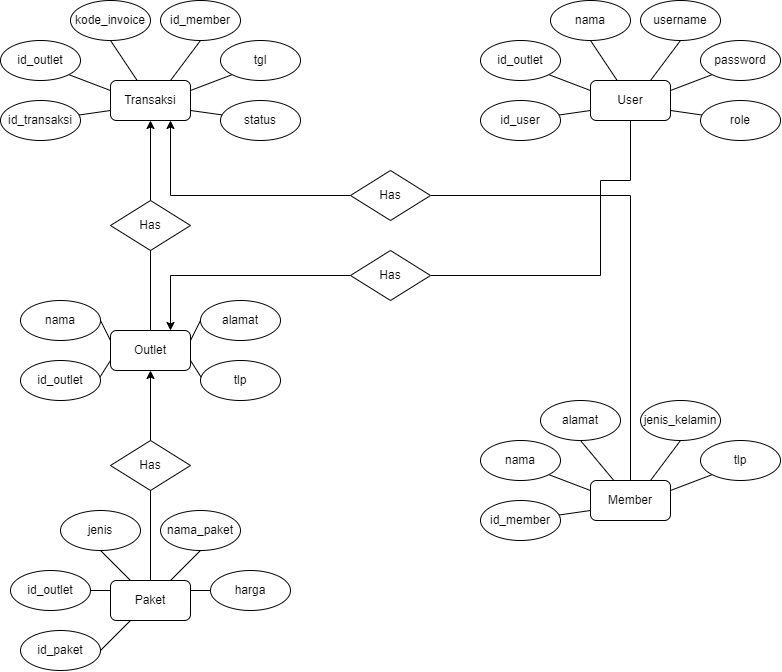

The diagram above was exported from draw.io. Its source (the exported page's mxGraphModel, read from the mxfile embedded in the PNG):
<mxGraphModel dx="1257" dy="746" grid="1" gridSize="10" guides="1" tooltips="1" connect="1" arrows="1" fold="1" page="1" pageScale="1" pageWidth="850" pageHeight="1100" math="0" shadow="0">
  <root>
    <mxCell id="0" />
    <mxCell id="1" parent="0" />
    <mxCell id="xr90NxAoc-m3xRklTASh-5" style="rounded=0;orthogonalLoop=1;jettySize=auto;html=1;exitX=0.75;exitY=0;exitDx=0;exitDy=0;entryX=0.5;entryY=1;entryDx=0;entryDy=0;endArrow=none;endFill=0;" parent="1" source="Cpq23ztdGrzgp0bEfTft-1" target="xr90NxAoc-m3xRklTASh-2" edge="1">
      <mxGeometry relative="1" as="geometry" />
    </mxCell>
    <mxCell id="evCHw5aX9fblk8tiDCRj-2" style="rounded=0;orthogonalLoop=1;jettySize=auto;html=1;entryX=0.5;entryY=0;entryDx=0;entryDy=0;endArrow=none;endFill=0;exitX=0.5;exitY=1;exitDx=0;exitDy=0;" parent="1" source="8EguLhxPsS-Hnd1HpzM_-1" target="-0HCCEtHFwdKSzyrjSQz-4" edge="1">
      <mxGeometry relative="1" as="geometry" />
    </mxCell>
    <mxCell id="evCHw5aX9fblk8tiDCRj-5" style="edgeStyle=orthogonalEdgeStyle;rounded=0;orthogonalLoop=1;jettySize=auto;html=1;entryX=0.5;entryY=0;entryDx=0;entryDy=0;endArrow=none;endFill=0;exitX=1;exitY=0.5;exitDx=0;exitDy=0;" parent="1" source="8EguLhxPsS-Hnd1HpzM_-8" target="hE8-l50D4q0VSug95I29-2" edge="1">
      <mxGeometry relative="1" as="geometry">
        <Array as="points">
          <mxPoint x="660" y="235" />
        </Array>
        <mxPoint x="510" y="250" as="sourcePoint" />
      </mxGeometry>
    </mxCell>
    <mxCell id="Cpq23ztdGrzgp0bEfTft-1" value="Transaksi" style="rounded=1;whiteSpace=wrap;html=1;" parent="1" vertex="1">
      <mxGeometry x="140" y="120" width="80" height="40" as="geometry" />
    </mxCell>
    <mxCell id="xr90NxAoc-m3xRklTASh-8" style="rounded=0;orthogonalLoop=1;jettySize=auto;html=1;entryX=0;entryY=0.75;entryDx=0;entryDy=0;endArrow=none;endFill=0;" parent="1" source="ctH3E86rjBynLiKBB1Dx-1" target="Cpq23ztdGrzgp0bEfTft-1" edge="1">
      <mxGeometry relative="1" as="geometry" />
    </mxCell>
    <mxCell id="ctH3E86rjBynLiKBB1Dx-1" value="id_transaksi" style="ellipse;whiteSpace=wrap;html=1;" parent="1" vertex="1">
      <mxGeometry x="30" y="140" width="80" height="40" as="geometry" />
    </mxCell>
    <mxCell id="xr90NxAoc-m3xRklTASh-7" style="rounded=0;orthogonalLoop=1;jettySize=auto;html=1;exitX=1;exitY=1;exitDx=0;exitDy=0;entryX=0;entryY=0.25;entryDx=0;entryDy=0;endArrow=none;endFill=0;" parent="1" source="ctH3E86rjBynLiKBB1Dx-2" target="Cpq23ztdGrzgp0bEfTft-1" edge="1">
      <mxGeometry relative="1" as="geometry" />
    </mxCell>
    <mxCell id="ctH3E86rjBynLiKBB1Dx-2" value="id_outlet" style="ellipse;whiteSpace=wrap;html=1;" parent="1" vertex="1">
      <mxGeometry x="30" y="80" width="80" height="40" as="geometry" />
    </mxCell>
    <mxCell id="xr90NxAoc-m3xRklTASh-4" style="rounded=0;orthogonalLoop=1;jettySize=auto;html=1;endArrow=none;endFill=0;exitX=0.5;exitY=1;exitDx=0;exitDy=0;" parent="1" source="xr90NxAoc-m3xRklTASh-1" target="Cpq23ztdGrzgp0bEfTft-1" edge="1">
      <mxGeometry relative="1" as="geometry" />
    </mxCell>
    <mxCell id="xr90NxAoc-m3xRklTASh-1" value="kode_invoice" style="ellipse;whiteSpace=wrap;html=1;" parent="1" vertex="1">
      <mxGeometry x="100" y="40" width="80" height="40" as="geometry" />
    </mxCell>
    <mxCell id="xr90NxAoc-m3xRklTASh-2" value="id_member" style="ellipse;whiteSpace=wrap;html=1;" parent="1" vertex="1">
      <mxGeometry x="190" y="40" width="80" height="40" as="geometry" />
    </mxCell>
    <mxCell id="xr90NxAoc-m3xRklTASh-6" style="rounded=0;orthogonalLoop=1;jettySize=auto;html=1;exitX=0;exitY=1;exitDx=0;exitDy=0;entryX=1;entryY=0.25;entryDx=0;entryDy=0;endArrow=none;endFill=0;" parent="1" source="xr90NxAoc-m3xRklTASh-3" target="Cpq23ztdGrzgp0bEfTft-1" edge="1">
      <mxGeometry relative="1" as="geometry" />
    </mxCell>
    <mxCell id="xr90NxAoc-m3xRklTASh-3" value="tgl" style="ellipse;whiteSpace=wrap;html=1;" parent="1" vertex="1">
      <mxGeometry x="250" y="80" width="80" height="40" as="geometry" />
    </mxCell>
    <mxCell id="EMSmOfLiq-8G33HHtLyK-3" style="rounded=0;orthogonalLoop=1;jettySize=auto;html=1;entryX=1;entryY=0.75;entryDx=0;entryDy=0;endArrow=none;endFill=0;" parent="1" source="EMSmOfLiq-8G33HHtLyK-2" target="Cpq23ztdGrzgp0bEfTft-1" edge="1">
      <mxGeometry relative="1" as="geometry" />
    </mxCell>
    <mxCell id="EMSmOfLiq-8G33HHtLyK-2" value="status" style="ellipse;whiteSpace=wrap;html=1;" parent="1" vertex="1">
      <mxGeometry x="250" y="140" width="80" height="40" as="geometry" />
    </mxCell>
    <mxCell id="H5ARSSGQe19xq8lyvHAi-1" style="rounded=0;orthogonalLoop=1;jettySize=auto;html=1;exitX=0.75;exitY=0;exitDx=0;exitDy=0;entryX=0.5;entryY=1;entryDx=0;entryDy=0;endArrow=none;endFill=0;" parent="1" source="H5ARSSGQe19xq8lyvHAi-2" target="H5ARSSGQe19xq8lyvHAi-9" edge="1">
      <mxGeometry relative="1" as="geometry" />
    </mxCell>
    <mxCell id="evCHw5aX9fblk8tiDCRj-1" style="rounded=0;orthogonalLoop=1;jettySize=auto;html=1;entryX=0.75;entryY=0;entryDx=0;entryDy=0;endArrow=classic;endFill=1;edgeStyle=orthogonalEdgeStyle;startArrow=none;startFill=0;exitX=0;exitY=0.5;exitDx=0;exitDy=0;" parent="1" source="8EguLhxPsS-Hnd1HpzM_-5" target="-0HCCEtHFwdKSzyrjSQz-4" edge="1">
      <mxGeometry relative="1" as="geometry">
        <Array as="points">
          <mxPoint x="200" y="315" />
        </Array>
        <mxPoint x="360" y="330" as="sourcePoint" />
      </mxGeometry>
    </mxCell>
    <mxCell id="H5ARSSGQe19xq8lyvHAi-2" value="User" style="rounded=1;whiteSpace=wrap;html=1;" parent="1" vertex="1">
      <mxGeometry x="620" y="120" width="80" height="40" as="geometry" />
    </mxCell>
    <mxCell id="H5ARSSGQe19xq8lyvHAi-3" style="rounded=0;orthogonalLoop=1;jettySize=auto;html=1;entryX=0;entryY=0.75;entryDx=0;entryDy=0;endArrow=none;endFill=0;" parent="1" source="H5ARSSGQe19xq8lyvHAi-4" target="H5ARSSGQe19xq8lyvHAi-2" edge="1">
      <mxGeometry relative="1" as="geometry" />
    </mxCell>
    <mxCell id="H5ARSSGQe19xq8lyvHAi-4" value="id_user" style="ellipse;whiteSpace=wrap;html=1;" parent="1" vertex="1">
      <mxGeometry x="510" y="140" width="80" height="40" as="geometry" />
    </mxCell>
    <mxCell id="H5ARSSGQe19xq8lyvHAi-5" style="rounded=0;orthogonalLoop=1;jettySize=auto;html=1;exitX=1;exitY=1;exitDx=0;exitDy=0;entryX=0;entryY=0.25;entryDx=0;entryDy=0;endArrow=none;endFill=0;" parent="1" source="H5ARSSGQe19xq8lyvHAi-6" target="H5ARSSGQe19xq8lyvHAi-2" edge="1">
      <mxGeometry relative="1" as="geometry" />
    </mxCell>
    <mxCell id="H5ARSSGQe19xq8lyvHAi-6" value="id_outlet" style="ellipse;whiteSpace=wrap;html=1;" parent="1" vertex="1">
      <mxGeometry x="510" y="80" width="80" height="40" as="geometry" />
    </mxCell>
    <mxCell id="H5ARSSGQe19xq8lyvHAi-7" style="rounded=0;orthogonalLoop=1;jettySize=auto;html=1;endArrow=none;endFill=0;exitX=0.5;exitY=1;exitDx=0;exitDy=0;" parent="1" source="H5ARSSGQe19xq8lyvHAi-8" target="H5ARSSGQe19xq8lyvHAi-2" edge="1">
      <mxGeometry relative="1" as="geometry" />
    </mxCell>
    <mxCell id="H5ARSSGQe19xq8lyvHAi-8" value="nama" style="ellipse;whiteSpace=wrap;html=1;" parent="1" vertex="1">
      <mxGeometry x="580" y="40" width="80" height="40" as="geometry" />
    </mxCell>
    <mxCell id="H5ARSSGQe19xq8lyvHAi-9" value="username" style="ellipse;whiteSpace=wrap;html=1;" parent="1" vertex="1">
      <mxGeometry x="670" y="40" width="80" height="40" as="geometry" />
    </mxCell>
    <mxCell id="H5ARSSGQe19xq8lyvHAi-10" style="rounded=0;orthogonalLoop=1;jettySize=auto;html=1;exitX=0;exitY=1;exitDx=0;exitDy=0;entryX=1;entryY=0.25;entryDx=0;entryDy=0;endArrow=none;endFill=0;" parent="1" source="H5ARSSGQe19xq8lyvHAi-11" target="H5ARSSGQe19xq8lyvHAi-2" edge="1">
      <mxGeometry relative="1" as="geometry" />
    </mxCell>
    <mxCell id="H5ARSSGQe19xq8lyvHAi-11" value="password" style="ellipse;whiteSpace=wrap;html=1;" parent="1" vertex="1">
      <mxGeometry x="730" y="80" width="80" height="40" as="geometry" />
    </mxCell>
    <mxCell id="H5ARSSGQe19xq8lyvHAi-12" style="rounded=0;orthogonalLoop=1;jettySize=auto;html=1;entryX=1;entryY=0.75;entryDx=0;entryDy=0;endArrow=none;endFill=0;" parent="1" source="H5ARSSGQe19xq8lyvHAi-13" target="H5ARSSGQe19xq8lyvHAi-2" edge="1">
      <mxGeometry relative="1" as="geometry" />
    </mxCell>
    <mxCell id="H5ARSSGQe19xq8lyvHAi-13" value="role" style="ellipse;whiteSpace=wrap;html=1;" parent="1" vertex="1">
      <mxGeometry x="730" y="140" width="80" height="40" as="geometry" />
    </mxCell>
    <mxCell id="-0HCCEtHFwdKSzyrjSQz-3" style="rounded=0;orthogonalLoop=1;jettySize=auto;html=1;exitX=1;exitY=0.25;exitDx=0;exitDy=0;entryX=0;entryY=0.5;entryDx=0;entryDy=0;endArrow=none;endFill=0;" parent="1" source="-0HCCEtHFwdKSzyrjSQz-4" target="-0HCCEtHFwdKSzyrjSQz-11" edge="1">
      <mxGeometry relative="1" as="geometry" />
    </mxCell>
    <mxCell id="-0HCCEtHFwdKSzyrjSQz-4" value="Outlet" style="rounded=1;whiteSpace=wrap;html=1;" parent="1" vertex="1">
      <mxGeometry x="140" y="370" width="80" height="40" as="geometry" />
    </mxCell>
    <mxCell id="-0HCCEtHFwdKSzyrjSQz-7" style="rounded=0;orthogonalLoop=1;jettySize=auto;html=1;exitX=1;exitY=1;exitDx=0;exitDy=0;entryX=0;entryY=0.75;entryDx=0;entryDy=0;endArrow=none;endFill=0;" parent="1" source="-0HCCEtHFwdKSzyrjSQz-8" target="-0HCCEtHFwdKSzyrjSQz-4" edge="1">
      <mxGeometry relative="1" as="geometry" />
    </mxCell>
    <mxCell id="-0HCCEtHFwdKSzyrjSQz-8" value="id_outlet" style="ellipse;whiteSpace=wrap;html=1;" parent="1" vertex="1">
      <mxGeometry x="50" y="400" width="80" height="40" as="geometry" />
    </mxCell>
    <mxCell id="-0HCCEtHFwdKSzyrjSQz-9" style="rounded=0;orthogonalLoop=1;jettySize=auto;html=1;endArrow=none;endFill=0;exitX=1;exitY=0.5;exitDx=0;exitDy=0;entryX=0;entryY=0.25;entryDx=0;entryDy=0;" parent="1" source="-0HCCEtHFwdKSzyrjSQz-10" target="-0HCCEtHFwdKSzyrjSQz-4" edge="1">
      <mxGeometry relative="1" as="geometry" />
    </mxCell>
    <mxCell id="-0HCCEtHFwdKSzyrjSQz-10" value="nama" style="ellipse;whiteSpace=wrap;html=1;" parent="1" vertex="1">
      <mxGeometry x="50" y="340" width="80" height="40" as="geometry" />
    </mxCell>
    <mxCell id="-0HCCEtHFwdKSzyrjSQz-11" value="alamat" style="ellipse;whiteSpace=wrap;html=1;" parent="1" vertex="1">
      <mxGeometry x="230" y="340" width="80" height="40" as="geometry" />
    </mxCell>
    <mxCell id="-0HCCEtHFwdKSzyrjSQz-12" style="rounded=0;orthogonalLoop=1;jettySize=auto;html=1;exitX=0;exitY=1;exitDx=0;exitDy=0;entryX=1;entryY=0.75;entryDx=0;entryDy=0;endArrow=none;endFill=0;" parent="1" source="-0HCCEtHFwdKSzyrjSQz-13" target="-0HCCEtHFwdKSzyrjSQz-4" edge="1">
      <mxGeometry relative="1" as="geometry" />
    </mxCell>
    <mxCell id="-0HCCEtHFwdKSzyrjSQz-13" value="tlp" style="ellipse;whiteSpace=wrap;html=1;" parent="1" vertex="1">
      <mxGeometry x="230" y="400" width="80" height="40" as="geometry" />
    </mxCell>
    <mxCell id="hE8-l50D4q0VSug95I29-1" style="rounded=0;orthogonalLoop=1;jettySize=auto;html=1;exitX=0.75;exitY=0;exitDx=0;exitDy=0;entryX=0.5;entryY=1;entryDx=0;entryDy=0;endArrow=none;endFill=0;" parent="1" source="hE8-l50D4q0VSug95I29-2" target="hE8-l50D4q0VSug95I29-9" edge="1">
      <mxGeometry relative="1" as="geometry" />
    </mxCell>
    <mxCell id="hE8-l50D4q0VSug95I29-2" value="Member" style="rounded=1;whiteSpace=wrap;html=1;" parent="1" vertex="1">
      <mxGeometry x="620" y="520" width="80" height="40" as="geometry" />
    </mxCell>
    <mxCell id="hE8-l50D4q0VSug95I29-3" style="rounded=0;orthogonalLoop=1;jettySize=auto;html=1;entryX=0;entryY=0.75;entryDx=0;entryDy=0;endArrow=none;endFill=0;" parent="1" source="hE8-l50D4q0VSug95I29-4" target="hE8-l50D4q0VSug95I29-2" edge="1">
      <mxGeometry relative="1" as="geometry" />
    </mxCell>
    <mxCell id="hE8-l50D4q0VSug95I29-4" value="id_member" style="ellipse;whiteSpace=wrap;html=1;" parent="1" vertex="1">
      <mxGeometry x="510" y="540" width="80" height="40" as="geometry" />
    </mxCell>
    <mxCell id="hE8-l50D4q0VSug95I29-5" style="rounded=0;orthogonalLoop=1;jettySize=auto;html=1;exitX=1;exitY=1;exitDx=0;exitDy=0;entryX=0;entryY=0.25;entryDx=0;entryDy=0;endArrow=none;endFill=0;" parent="1" source="hE8-l50D4q0VSug95I29-6" target="hE8-l50D4q0VSug95I29-2" edge="1">
      <mxGeometry relative="1" as="geometry" />
    </mxCell>
    <mxCell id="hE8-l50D4q0VSug95I29-6" value="nama" style="ellipse;whiteSpace=wrap;html=1;" parent="1" vertex="1">
      <mxGeometry x="510" y="480" width="80" height="40" as="geometry" />
    </mxCell>
    <mxCell id="hE8-l50D4q0VSug95I29-7" style="rounded=0;orthogonalLoop=1;jettySize=auto;html=1;endArrow=none;endFill=0;exitX=0.5;exitY=1;exitDx=0;exitDy=0;" parent="1" source="hE8-l50D4q0VSug95I29-8" target="hE8-l50D4q0VSug95I29-2" edge="1">
      <mxGeometry relative="1" as="geometry" />
    </mxCell>
    <mxCell id="hE8-l50D4q0VSug95I29-8" value="alamat" style="ellipse;whiteSpace=wrap;html=1;" parent="1" vertex="1">
      <mxGeometry x="570" y="440" width="80" height="40" as="geometry" />
    </mxCell>
    <mxCell id="hE8-l50D4q0VSug95I29-9" value="jenis_kelamin" style="ellipse;whiteSpace=wrap;html=1;" parent="1" vertex="1">
      <mxGeometry x="670" y="440" width="80" height="40" as="geometry" />
    </mxCell>
    <mxCell id="hE8-l50D4q0VSug95I29-10" style="rounded=0;orthogonalLoop=1;jettySize=auto;html=1;exitX=0;exitY=1;exitDx=0;exitDy=0;entryX=1;entryY=0.25;entryDx=0;entryDy=0;endArrow=none;endFill=0;" parent="1" source="hE8-l50D4q0VSug95I29-11" target="hE8-l50D4q0VSug95I29-2" edge="1">
      <mxGeometry relative="1" as="geometry" />
    </mxCell>
    <mxCell id="hE8-l50D4q0VSug95I29-11" value="tlp" style="ellipse;whiteSpace=wrap;html=1;" parent="1" vertex="1">
      <mxGeometry x="730" y="480" width="80" height="40" as="geometry" />
    </mxCell>
    <mxCell id="u4r8tpoBF3auStakGHyh-1" style="rounded=0;orthogonalLoop=1;jettySize=auto;html=1;exitX=0.75;exitY=0;exitDx=0;exitDy=0;entryX=0.5;entryY=1;entryDx=0;entryDy=0;endArrow=none;endFill=0;" parent="1" source="u4r8tpoBF3auStakGHyh-2" target="u4r8tpoBF3auStakGHyh-9" edge="1">
      <mxGeometry relative="1" as="geometry" />
    </mxCell>
    <mxCell id="evCHw5aX9fblk8tiDCRj-4" style="rounded=0;orthogonalLoop=1;jettySize=auto;html=1;entryX=0.5;entryY=0;entryDx=0;entryDy=0;endArrow=none;endFill=0;startArrow=none;startFill=0;exitX=0.5;exitY=1;exitDx=0;exitDy=0;" parent="1" source="8EguLhxPsS-Hnd1HpzM_-3" target="u4r8tpoBF3auStakGHyh-2" edge="1">
      <mxGeometry relative="1" as="geometry">
        <mxPoint x="180" y="550" as="sourcePoint" />
      </mxGeometry>
    </mxCell>
    <mxCell id="u4r8tpoBF3auStakGHyh-2" value="Paket" style="rounded=1;whiteSpace=wrap;html=1;" parent="1" vertex="1">
      <mxGeometry x="140" y="620" width="80" height="40" as="geometry" />
    </mxCell>
    <mxCell id="u4r8tpoBF3auStakGHyh-3" style="rounded=0;orthogonalLoop=1;jettySize=auto;html=1;entryX=0.25;entryY=1;entryDx=0;entryDy=0;endArrow=none;endFill=0;exitX=1;exitY=0.5;exitDx=0;exitDy=0;" parent="1" source="u4r8tpoBF3auStakGHyh-4" target="u4r8tpoBF3auStakGHyh-2" edge="1">
      <mxGeometry relative="1" as="geometry" />
    </mxCell>
    <mxCell id="u4r8tpoBF3auStakGHyh-4" value="id_paket" style="ellipse;whiteSpace=wrap;html=1;" parent="1" vertex="1">
      <mxGeometry x="50" y="670" width="80" height="40" as="geometry" />
    </mxCell>
    <mxCell id="u4r8tpoBF3auStakGHyh-5" style="rounded=0;orthogonalLoop=1;jettySize=auto;html=1;exitX=1;exitY=0.5;exitDx=0;exitDy=0;entryX=0;entryY=0.25;entryDx=0;entryDy=0;endArrow=none;endFill=0;" parent="1" source="u4r8tpoBF3auStakGHyh-6" target="u4r8tpoBF3auStakGHyh-2" edge="1">
      <mxGeometry relative="1" as="geometry" />
    </mxCell>
    <mxCell id="u4r8tpoBF3auStakGHyh-6" value="id_outlet" style="ellipse;whiteSpace=wrap;html=1;" parent="1" vertex="1">
      <mxGeometry x="40" y="610" width="80" height="40" as="geometry" />
    </mxCell>
    <mxCell id="u4r8tpoBF3auStakGHyh-7" style="rounded=0;orthogonalLoop=1;jettySize=auto;html=1;endArrow=none;endFill=0;exitX=0.5;exitY=1;exitDx=0;exitDy=0;" parent="1" source="u4r8tpoBF3auStakGHyh-8" target="u4r8tpoBF3auStakGHyh-2" edge="1">
      <mxGeometry relative="1" as="geometry" />
    </mxCell>
    <mxCell id="u4r8tpoBF3auStakGHyh-8" value="jenis" style="ellipse;whiteSpace=wrap;html=1;" parent="1" vertex="1">
      <mxGeometry x="90" y="550" width="80" height="40" as="geometry" />
    </mxCell>
    <mxCell id="u4r8tpoBF3auStakGHyh-9" value="nama_paket" style="ellipse;whiteSpace=wrap;html=1;" parent="1" vertex="1">
      <mxGeometry x="190" y="550" width="80" height="40" as="geometry" />
    </mxCell>
    <mxCell id="u4r8tpoBF3auStakGHyh-10" style="rounded=0;orthogonalLoop=1;jettySize=auto;html=1;exitX=0;exitY=0.5;exitDx=0;exitDy=0;entryX=1;entryY=0.25;entryDx=0;entryDy=0;endArrow=none;endFill=0;" parent="1" source="u4r8tpoBF3auStakGHyh-11" target="u4r8tpoBF3auStakGHyh-2" edge="1">
      <mxGeometry relative="1" as="geometry" />
    </mxCell>
    <mxCell id="u4r8tpoBF3auStakGHyh-11" value="harga" style="ellipse;whiteSpace=wrap;html=1;" parent="1" vertex="1">
      <mxGeometry x="240" y="610" width="80" height="40" as="geometry" />
    </mxCell>
    <mxCell id="8EguLhxPsS-Hnd1HpzM_-2" value="" style="rounded=0;orthogonalLoop=1;jettySize=auto;html=1;entryX=0.5;entryY=0;entryDx=0;entryDy=0;endArrow=none;endFill=0;exitX=0.5;exitY=1;exitDx=0;exitDy=0;startArrow=classic;startFill=1;" edge="1" parent="1" source="Cpq23ztdGrzgp0bEfTft-1" target="8EguLhxPsS-Hnd1HpzM_-1">
      <mxGeometry relative="1" as="geometry">
        <mxPoint x="180" y="160" as="sourcePoint" />
        <mxPoint x="180" y="340" as="targetPoint" />
      </mxGeometry>
    </mxCell>
    <mxCell id="8EguLhxPsS-Hnd1HpzM_-1" value="Has" style="shape=rhombus;html=1;dashed=0;whiteSpace=wrap;perimeter=rhombusPerimeter;" vertex="1" parent="1">
      <mxGeometry x="140" y="240" width="80" height="50" as="geometry" />
    </mxCell>
    <mxCell id="8EguLhxPsS-Hnd1HpzM_-4" value="" style="rounded=0;orthogonalLoop=1;jettySize=auto;html=1;exitX=0.5;exitY=1;exitDx=0;exitDy=0;entryX=0.5;entryY=0;entryDx=0;entryDy=0;endArrow=none;endFill=0;startArrow=classic;startFill=1;" edge="1" parent="1" source="-0HCCEtHFwdKSzyrjSQz-4" target="8EguLhxPsS-Hnd1HpzM_-3">
      <mxGeometry relative="1" as="geometry">
        <mxPoint x="180" y="380" as="sourcePoint" />
        <mxPoint x="180" y="590" as="targetPoint" />
      </mxGeometry>
    </mxCell>
    <mxCell id="8EguLhxPsS-Hnd1HpzM_-3" value="Has" style="shape=rhombus;html=1;dashed=0;whiteSpace=wrap;perimeter=rhombusPerimeter;" vertex="1" parent="1">
      <mxGeometry x="140" y="480" width="80" height="50" as="geometry" />
    </mxCell>
    <mxCell id="8EguLhxPsS-Hnd1HpzM_-6" value="" style="rounded=0;orthogonalLoop=1;jettySize=auto;html=1;entryX=1;entryY=0.5;entryDx=0;entryDy=0;endArrow=none;endFill=0;edgeStyle=orthogonalEdgeStyle;exitX=0.5;exitY=1;exitDx=0;exitDy=0;" edge="1" parent="1" source="H5ARSSGQe19xq8lyvHAi-2" target="8EguLhxPsS-Hnd1HpzM_-5">
      <mxGeometry relative="1" as="geometry">
        <Array as="points">
          <mxPoint x="660" y="220" />
          <mxPoint x="630" y="220" />
          <mxPoint x="630" y="315" />
        </Array>
        <mxPoint x="660" y="160" as="sourcePoint" />
        <mxPoint x="200" y="370" as="targetPoint" />
      </mxGeometry>
    </mxCell>
    <mxCell id="8EguLhxPsS-Hnd1HpzM_-5" value="Has" style="shape=rhombus;html=1;dashed=0;whiteSpace=wrap;perimeter=rhombusPerimeter;" vertex="1" parent="1">
      <mxGeometry x="380" y="290" width="80" height="50" as="geometry" />
    </mxCell>
    <mxCell id="8EguLhxPsS-Hnd1HpzM_-9" value="" style="edgeStyle=orthogonalEdgeStyle;rounded=0;orthogonalLoop=1;jettySize=auto;html=1;exitX=0.75;exitY=1;exitDx=0;exitDy=0;endArrow=none;endFill=0;entryX=0;entryY=0.5;entryDx=0;entryDy=0;startArrow=classic;startFill=1;" edge="1" parent="1" source="Cpq23ztdGrzgp0bEfTft-1" target="8EguLhxPsS-Hnd1HpzM_-8">
      <mxGeometry relative="1" as="geometry">
        <Array as="points">
          <mxPoint x="200" y="235" />
        </Array>
        <mxPoint x="200" y="160" as="sourcePoint" />
        <mxPoint x="380" y="250" as="targetPoint" />
      </mxGeometry>
    </mxCell>
    <mxCell id="8EguLhxPsS-Hnd1HpzM_-8" value="Has" style="shape=rhombus;html=1;dashed=0;whiteSpace=wrap;perimeter=rhombusPerimeter;" vertex="1" parent="1">
      <mxGeometry x="380" y="210" width="80" height="50" as="geometry" />
    </mxCell>
  </root>
</mxGraphModel>